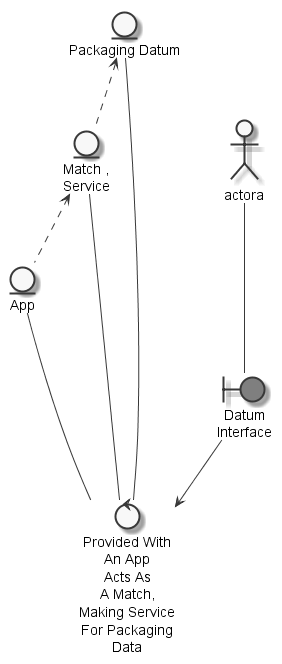

The diagram above was rendered by PlantUML. Its source (embedded in the PNG):
@startuml
	skinparam defaultTextAlignment center
	skinparam monochrome true

	entity "Match ,\nService" as thingmatchmakingservice
	entity "App" as thingapp
	entity "Packaging Datum" as thingpackagingdatum
	actor "actora" as actora
	boundary "Datum\nInterface" as thingdatuminterface #grey
	control "Provided With\nAn App\nActs As\nA Match,\nMaking Service\nFor Packaging\nData" as controlprovideapp

	thingpackagingdatum <.. thingmatchmakingservice
	thingmatchmakingservice <.. thingapp
	actora --- thingdatuminterface
	thingapp --- controlprovideapp
	thingmatchmakingservice --- controlprovideapp
	thingpackagingdatum --- controlprovideapp
	thingdatuminterface --> controlprovideapp

@enduml